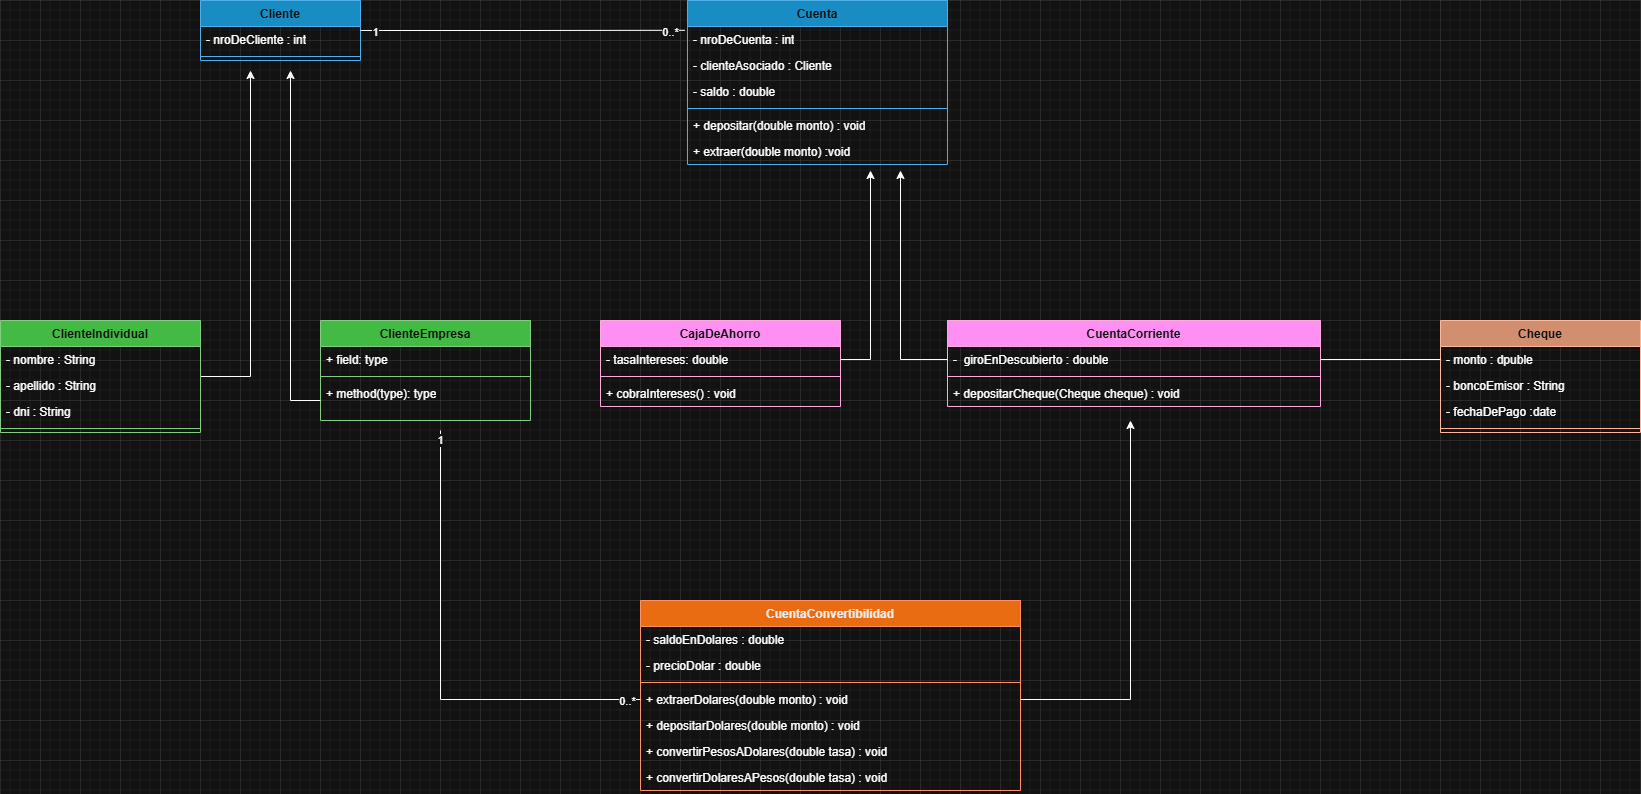

The diagram above was exported from draw.io. Its source (the exported page's mxGraphModel, read from the mxfile embedded in the PNG):
<mxGraphModel dx="1870" dy="562" grid="1" gridSize="10" guides="1" tooltips="1" connect="1" arrows="1" fold="1" page="1" pageScale="1" pageWidth="827" pageHeight="1169" math="0" shadow="0">
  <root>
    <mxCell id="0" />
    <mxCell id="1" parent="0" />
    <mxCell id="PZypvZ7egvMWmQPIV7wo-3" parent="1" style="swimlane;fontStyle=1;align=center;verticalAlign=top;childLayout=stackLayout;horizontal=1;startSize=26;horizontalStack=0;resizeParent=1;resizeParentMax=0;resizeLast=0;collapsible=1;marginBottom=0;whiteSpace=wrap;html=1;fillColor=#1ba1e2;fontColor=#ffffff;strokeColor=#006EAF;" value="Cliente" vertex="1">
      <mxGeometry height="60" width="160" x="80" y="40" as="geometry" />
    </mxCell>
    <mxCell id="PZypvZ7egvMWmQPIV7wo-4" parent="PZypvZ7egvMWmQPIV7wo-3" style="text;strokeColor=none;fillColor=none;align=left;verticalAlign=top;spacingLeft=4;spacingRight=4;overflow=hidden;rotatable=0;points=[[0,0.5],[1,0.5]];portConstraint=eastwest;whiteSpace=wrap;html=1;" value="- nroDeCliente : int" vertex="1">
      <mxGeometry height="26" width="160" y="26" as="geometry" />
    </mxCell>
    <mxCell id="PZypvZ7egvMWmQPIV7wo-5" parent="PZypvZ7egvMWmQPIV7wo-3" style="line;strokeWidth=1;fillColor=none;align=left;verticalAlign=middle;spacingTop=-1;spacingLeft=3;spacingRight=3;rotatable=0;labelPosition=right;points=[];portConstraint=eastwest;strokeColor=inherit;" value="" vertex="1">
      <mxGeometry height="8" width="160" y="52" as="geometry" />
    </mxCell>
    <mxCell id="PZypvZ7egvMWmQPIV7wo-7" parent="1" style="swimlane;fontStyle=1;align=center;verticalAlign=top;childLayout=stackLayout;horizontal=1;startSize=26;horizontalStack=0;resizeParent=1;resizeParentMax=0;resizeLast=0;collapsible=1;marginBottom=0;whiteSpace=wrap;html=1;fillColor=#1ba1e2;fontColor=#ffffff;strokeColor=#006EAF;" value="Cuenta" vertex="1">
      <mxGeometry height="164" width="260" x="567" y="40" as="geometry" />
    </mxCell>
    <mxCell id="PZypvZ7egvMWmQPIV7wo-11" parent="PZypvZ7egvMWmQPIV7wo-7" style="text;strokeColor=none;fillColor=none;align=left;verticalAlign=top;spacingLeft=4;spacingRight=4;overflow=hidden;rotatable=0;points=[[0,0.5],[1,0.5]];portConstraint=eastwest;whiteSpace=wrap;html=1;" value="- nroDeCuenta : int" vertex="1">
      <mxGeometry height="26" width="260" y="26" as="geometry" />
    </mxCell>
    <mxCell id="PZypvZ7egvMWmQPIV7wo-12" parent="PZypvZ7egvMWmQPIV7wo-7" style="text;strokeColor=none;fillColor=none;align=left;verticalAlign=top;spacingLeft=4;spacingRight=4;overflow=hidden;rotatable=0;points=[[0,0.5],[1,0.5]];portConstraint=eastwest;whiteSpace=wrap;html=1;" value="- clienteAsociado : Cliente" vertex="1">
      <mxGeometry height="26" width="260" y="52" as="geometry" />
    </mxCell>
    <mxCell id="PZypvZ7egvMWmQPIV7wo-8" parent="PZypvZ7egvMWmQPIV7wo-7" style="text;strokeColor=none;fillColor=none;align=left;verticalAlign=top;spacingLeft=4;spacingRight=4;overflow=hidden;rotatable=0;points=[[0,0.5],[1,0.5]];portConstraint=eastwest;whiteSpace=wrap;html=1;" value="- saldo : double" vertex="1">
      <mxGeometry height="26" width="260" y="78" as="geometry" />
    </mxCell>
    <mxCell id="PZypvZ7egvMWmQPIV7wo-9" parent="PZypvZ7egvMWmQPIV7wo-7" style="line;strokeWidth=1;fillColor=none;align=left;verticalAlign=middle;spacingTop=-1;spacingLeft=3;spacingRight=3;rotatable=0;labelPosition=right;points=[];portConstraint=eastwest;strokeColor=inherit;" value="" vertex="1">
      <mxGeometry height="8" width="260" y="104" as="geometry" />
    </mxCell>
    <mxCell id="PZypvZ7egvMWmQPIV7wo-13" parent="PZypvZ7egvMWmQPIV7wo-7" style="text;strokeColor=none;fillColor=none;align=left;verticalAlign=top;spacingLeft=4;spacingRight=4;overflow=hidden;rotatable=0;points=[[0,0.5],[1,0.5]];portConstraint=eastwest;whiteSpace=wrap;html=1;" value="+ depositar(double monto) : void" vertex="1">
      <mxGeometry height="26" width="260" y="112" as="geometry" />
    </mxCell>
    <mxCell id="PZypvZ7egvMWmQPIV7wo-10" parent="PZypvZ7egvMWmQPIV7wo-7" style="text;strokeColor=none;fillColor=none;align=left;verticalAlign=top;spacingLeft=4;spacingRight=4;overflow=hidden;rotatable=0;points=[[0,0.5],[1,0.5]];portConstraint=eastwest;whiteSpace=wrap;html=1;" value="+ extraer(double monto) :void" vertex="1">
      <mxGeometry height="26" width="260" y="138" as="geometry" />
    </mxCell>
    <mxCell id="PZypvZ7egvMWmQPIV7wo-14" edge="1" parent="1" source="PZypvZ7egvMWmQPIV7wo-3" style="edgeStyle=orthogonalEdgeStyle;rounded=0;orthogonalLoop=1;jettySize=auto;html=1;entryX=-0.01;entryY=0.146;entryDx=0;entryDy=0;entryPerimeter=0;endArrow=none;endFill=0;" target="PZypvZ7egvMWmQPIV7wo-11">
      <mxGeometry relative="1" as="geometry" />
    </mxCell>
    <mxCell id="PZypvZ7egvMWmQPIV7wo-15" connectable="0" parent="PZypvZ7egvMWmQPIV7wo-14" style="edgeLabel;html=1;align=center;verticalAlign=middle;resizable=0;points=[];" value="0..*" vertex="1">
      <mxGeometry relative="1" x="0.9156" y="-2" as="geometry">
        <mxPoint x="-1" as="offset" />
      </mxGeometry>
    </mxCell>
    <mxCell id="PZypvZ7egvMWmQPIV7wo-16" connectable="0" parent="PZypvZ7egvMWmQPIV7wo-14" style="edgeLabel;html=1;align=center;verticalAlign=middle;resizable=0;points=[];" value="1" vertex="1">
      <mxGeometry relative="1" x="-0.9174" y="-1" as="geometry">
        <mxPoint x="1" as="offset" />
      </mxGeometry>
    </mxCell>
    <mxCell id="PZypvZ7egvMWmQPIV7wo-17" parent="1" style="swimlane;fontStyle=1;align=center;verticalAlign=top;childLayout=stackLayout;horizontal=1;startSize=26;horizontalStack=0;resizeParent=1;resizeParentMax=0;resizeLast=0;collapsible=1;marginBottom=0;whiteSpace=wrap;html=1;fillColor=#008a00;fontColor=#ffffff;strokeColor=#005700;" value="ClienteEmpresa" vertex="1">
      <mxGeometry height="100" width="210" x="200" y="360" as="geometry" />
    </mxCell>
    <mxCell id="PZypvZ7egvMWmQPIV7wo-18" parent="PZypvZ7egvMWmQPIV7wo-17" style="text;strokeColor=none;fillColor=none;align=left;verticalAlign=top;spacingLeft=4;spacingRight=4;overflow=hidden;rotatable=0;points=[[0,0.5],[1,0.5]];portConstraint=eastwest;whiteSpace=wrap;html=1;" value="+ field: type" vertex="1">
      <mxGeometry height="26" width="210" y="26" as="geometry" />
    </mxCell>
    <mxCell id="PZypvZ7egvMWmQPIV7wo-19" parent="PZypvZ7egvMWmQPIV7wo-17" style="line;strokeWidth=1;fillColor=none;align=left;verticalAlign=middle;spacingTop=-1;spacingLeft=3;spacingRight=3;rotatable=0;labelPosition=right;points=[];portConstraint=eastwest;strokeColor=inherit;" value="" vertex="1">
      <mxGeometry height="8" width="210" y="52" as="geometry" />
    </mxCell>
    <mxCell id="PZypvZ7egvMWmQPIV7wo-28" edge="1" parent="PZypvZ7egvMWmQPIV7wo-17" source="PZypvZ7egvMWmQPIV7wo-20" style="edgeStyle=orthogonalEdgeStyle;rounded=0;orthogonalLoop=1;jettySize=auto;html=1;">
      <mxGeometry relative="1" as="geometry">
        <mxPoint x="-30" y="-250" as="targetPoint" />
      </mxGeometry>
    </mxCell>
    <mxCell id="PZypvZ7egvMWmQPIV7wo-20" parent="PZypvZ7egvMWmQPIV7wo-17" style="text;strokeColor=none;fillColor=none;align=left;verticalAlign=top;spacingLeft=4;spacingRight=4;overflow=hidden;rotatable=0;points=[[0,0.5],[1,0.5]];portConstraint=eastwest;whiteSpace=wrap;html=1;" value="+ method(type): type" vertex="1">
      <mxGeometry height="40" width="210" y="60" as="geometry" />
    </mxCell>
    <mxCell id="PZypvZ7egvMWmQPIV7wo-27" edge="1" parent="1" source="PZypvZ7egvMWmQPIV7wo-21" style="edgeStyle=orthogonalEdgeStyle;rounded=0;orthogonalLoop=1;jettySize=auto;html=1;">
      <mxGeometry relative="1" as="geometry">
        <mxPoint x="130" y="110" as="targetPoint" />
      </mxGeometry>
    </mxCell>
    <mxCell id="PZypvZ7egvMWmQPIV7wo-21" parent="1" style="swimlane;fontStyle=1;align=center;verticalAlign=top;childLayout=stackLayout;horizontal=1;startSize=26;horizontalStack=0;resizeParent=1;resizeParentMax=0;resizeLast=0;collapsible=1;marginBottom=0;whiteSpace=wrap;html=1;fillColor=#008a00;fontColor=#ffffff;strokeColor=#005700;" value="ClienteIndividual" vertex="1">
      <mxGeometry height="112" width="200" x="-120" y="360" as="geometry" />
    </mxCell>
    <mxCell id="PZypvZ7egvMWmQPIV7wo-22" parent="PZypvZ7egvMWmQPIV7wo-21" style="text;strokeColor=none;fillColor=none;align=left;verticalAlign=top;spacingLeft=4;spacingRight=4;overflow=hidden;rotatable=0;points=[[0,0.5],[1,0.5]];portConstraint=eastwest;whiteSpace=wrap;html=1;" value="- nombre : String" vertex="1">
      <mxGeometry height="26" width="200" y="26" as="geometry" />
    </mxCell>
    <mxCell id="PZypvZ7egvMWmQPIV7wo-25" parent="PZypvZ7egvMWmQPIV7wo-21" style="text;strokeColor=none;fillColor=none;align=left;verticalAlign=top;spacingLeft=4;spacingRight=4;overflow=hidden;rotatable=0;points=[[0,0.5],[1,0.5]];portConstraint=eastwest;whiteSpace=wrap;html=1;" value="- apellido : String" vertex="1">
      <mxGeometry height="26" width="200" y="52" as="geometry" />
    </mxCell>
    <mxCell id="PZypvZ7egvMWmQPIV7wo-26" parent="PZypvZ7egvMWmQPIV7wo-21" style="text;strokeColor=none;fillColor=none;align=left;verticalAlign=top;spacingLeft=4;spacingRight=4;overflow=hidden;rotatable=0;points=[[0,0.5],[1,0.5]];portConstraint=eastwest;whiteSpace=wrap;html=1;" value="- dni : String" vertex="1">
      <mxGeometry height="26" width="200" y="78" as="geometry" />
    </mxCell>
    <mxCell id="PZypvZ7egvMWmQPIV7wo-23" parent="PZypvZ7egvMWmQPIV7wo-21" style="line;strokeWidth=1;fillColor=none;align=left;verticalAlign=middle;spacingTop=-1;spacingLeft=3;spacingRight=3;rotatable=0;labelPosition=right;points=[];portConstraint=eastwest;strokeColor=inherit;" value="" vertex="1">
      <mxGeometry height="8" width="200" y="104" as="geometry" />
    </mxCell>
    <mxCell id="PZypvZ7egvMWmQPIV7wo-29" parent="1" style="swimlane;fontStyle=1;align=center;verticalAlign=top;childLayout=stackLayout;horizontal=1;startSize=26;horizontalStack=0;resizeParent=1;resizeParentMax=0;resizeLast=0;collapsible=1;marginBottom=0;whiteSpace=wrap;html=1;fillColor=#d80073;fontColor=#ffffff;strokeColor=#A50040;" value="CuentaCorriente" vertex="1">
      <mxGeometry height="86" width="373" x="827" y="360" as="geometry" />
    </mxCell>
    <mxCell id="PZypvZ7egvMWmQPIV7wo-38" edge="1" parent="PZypvZ7egvMWmQPIV7wo-29" source="PZypvZ7egvMWmQPIV7wo-30" style="edgeStyle=orthogonalEdgeStyle;rounded=0;orthogonalLoop=1;jettySize=auto;html=1;">
      <mxGeometry relative="1" as="geometry">
        <mxPoint x="-47" y="-150" as="targetPoint" />
      </mxGeometry>
    </mxCell>
    <mxCell id="PZypvZ7egvMWmQPIV7wo-30" parent="PZypvZ7egvMWmQPIV7wo-29" style="text;strokeColor=none;fillColor=none;align=left;verticalAlign=top;spacingLeft=4;spacingRight=4;overflow=hidden;rotatable=0;points=[[0,0.5],[1,0.5]];portConstraint=eastwest;whiteSpace=wrap;html=1;" value="-&amp;nbsp; giroEnDescubierto : double" vertex="1">
      <mxGeometry height="26" width="373" y="26" as="geometry" />
    </mxCell>
    <mxCell id="PZypvZ7egvMWmQPIV7wo-31" parent="PZypvZ7egvMWmQPIV7wo-29" style="line;strokeWidth=1;fillColor=none;align=left;verticalAlign=middle;spacingTop=-1;spacingLeft=3;spacingRight=3;rotatable=0;labelPosition=right;points=[];portConstraint=eastwest;strokeColor=inherit;" value="" vertex="1">
      <mxGeometry height="8" width="373" y="52" as="geometry" />
    </mxCell>
    <mxCell id="PZypvZ7egvMWmQPIV7wo-32" parent="PZypvZ7egvMWmQPIV7wo-29" style="text;strokeColor=none;fillColor=none;align=left;verticalAlign=top;spacingLeft=4;spacingRight=4;overflow=hidden;rotatable=0;points=[[0,0.5],[1,0.5]];portConstraint=eastwest;whiteSpace=wrap;html=1;" value="+ depositarCheque(Cheque cheque) : void" vertex="1">
      <mxGeometry height="26" width="373" y="60" as="geometry" />
    </mxCell>
    <mxCell id="PZypvZ7egvMWmQPIV7wo-33" parent="1" style="swimlane;fontStyle=1;align=center;verticalAlign=top;childLayout=stackLayout;horizontal=1;startSize=26;horizontalStack=0;resizeParent=1;resizeParentMax=0;resizeLast=0;collapsible=1;marginBottom=0;whiteSpace=wrap;html=1;fillColor=#d80073;fontColor=#ffffff;strokeColor=#A50040;" value="CajaDeAhorro" vertex="1">
      <mxGeometry height="86" width="240" x="480" y="360" as="geometry" />
    </mxCell>
    <mxCell id="PZypvZ7egvMWmQPIV7wo-37" edge="1" parent="PZypvZ7egvMWmQPIV7wo-33" source="PZypvZ7egvMWmQPIV7wo-34" style="edgeStyle=orthogonalEdgeStyle;rounded=0;orthogonalLoop=1;jettySize=auto;html=1;">
      <mxGeometry relative="1" as="geometry">
        <mxPoint x="270" y="-150" as="targetPoint" />
      </mxGeometry>
    </mxCell>
    <mxCell id="PZypvZ7egvMWmQPIV7wo-34" parent="PZypvZ7egvMWmQPIV7wo-33" style="text;strokeColor=none;fillColor=none;align=left;verticalAlign=top;spacingLeft=4;spacingRight=4;overflow=hidden;rotatable=0;points=[[0,0.5],[1,0.5]];portConstraint=eastwest;whiteSpace=wrap;html=1;" value="- tasaIntereses: double" vertex="1">
      <mxGeometry height="26" width="240" y="26" as="geometry" />
    </mxCell>
    <mxCell id="PZypvZ7egvMWmQPIV7wo-35" parent="PZypvZ7egvMWmQPIV7wo-33" style="line;strokeWidth=1;fillColor=none;align=left;verticalAlign=middle;spacingTop=-1;spacingLeft=3;spacingRight=3;rotatable=0;labelPosition=right;points=[];portConstraint=eastwest;strokeColor=inherit;" value="" vertex="1">
      <mxGeometry height="8" width="240" y="52" as="geometry" />
    </mxCell>
    <mxCell id="PZypvZ7egvMWmQPIV7wo-36" parent="PZypvZ7egvMWmQPIV7wo-33" style="text;strokeColor=none;fillColor=none;align=left;verticalAlign=top;spacingLeft=4;spacingRight=4;overflow=hidden;rotatable=0;points=[[0,0.5],[1,0.5]];portConstraint=eastwest;whiteSpace=wrap;html=1;" value="+ cobraIntereses() : void" vertex="1">
      <mxGeometry height="26" width="240" y="60" as="geometry" />
    </mxCell>
    <mxCell id="PZypvZ7egvMWmQPIV7wo-39" parent="1" style="swimlane;fontStyle=1;align=center;verticalAlign=top;childLayout=stackLayout;horizontal=1;startSize=26;horizontalStack=0;resizeParent=1;resizeParentMax=0;resizeLast=0;collapsible=1;marginBottom=0;whiteSpace=wrap;html=1;fillColor=#a0522d;fontColor=#ffffff;strokeColor=#6D1F00;" value="Cheque" vertex="1">
      <mxGeometry height="112" width="200" x="1320" y="360" as="geometry" />
    </mxCell>
    <mxCell id="PZypvZ7egvMWmQPIV7wo-40" parent="PZypvZ7egvMWmQPIV7wo-39" style="text;strokeColor=none;fillColor=none;align=left;verticalAlign=top;spacingLeft=4;spacingRight=4;overflow=hidden;rotatable=0;points=[[0,0.5],[1,0.5]];portConstraint=eastwest;whiteSpace=wrap;html=1;" value="- monto : dpuble" vertex="1">
      <mxGeometry height="26" width="200" y="26" as="geometry" />
    </mxCell>
    <mxCell id="PZypvZ7egvMWmQPIV7wo-44" parent="PZypvZ7egvMWmQPIV7wo-39" style="text;strokeColor=none;fillColor=none;align=left;verticalAlign=top;spacingLeft=4;spacingRight=4;overflow=hidden;rotatable=0;points=[[0,0.5],[1,0.5]];portConstraint=eastwest;whiteSpace=wrap;html=1;" value="- boncoEmisor : String" vertex="1">
      <mxGeometry height="26" width="200" y="52" as="geometry" />
    </mxCell>
    <mxCell id="PZypvZ7egvMWmQPIV7wo-43" parent="PZypvZ7egvMWmQPIV7wo-39" style="text;strokeColor=none;fillColor=none;align=left;verticalAlign=top;spacingLeft=4;spacingRight=4;overflow=hidden;rotatable=0;points=[[0,0.5],[1,0.5]];portConstraint=eastwest;whiteSpace=wrap;html=1;" value="- fechaDePago :date" vertex="1">
      <mxGeometry height="26" width="200" y="78" as="geometry" />
    </mxCell>
    <mxCell id="PZypvZ7egvMWmQPIV7wo-41" parent="PZypvZ7egvMWmQPIV7wo-39" style="line;strokeWidth=1;fillColor=none;align=left;verticalAlign=middle;spacingTop=-1;spacingLeft=3;spacingRight=3;rotatable=0;labelPosition=right;points=[];portConstraint=eastwest;strokeColor=inherit;" value="" vertex="1">
      <mxGeometry height="8" width="200" y="104" as="geometry" />
    </mxCell>
    <mxCell id="PZypvZ7egvMWmQPIV7wo-45" edge="1" parent="1" source="PZypvZ7egvMWmQPIV7wo-30" style="edgeStyle=orthogonalEdgeStyle;rounded=0;orthogonalLoop=1;jettySize=auto;html=1;entryX=0;entryY=0.5;entryDx=0;entryDy=0;startArrow=none;startFill=0;endArrow=none;endFill=0;" target="PZypvZ7egvMWmQPIV7wo-40">
      <mxGeometry relative="1" as="geometry" />
    </mxCell>
    <mxCell id="PZypvZ7egvMWmQPIV7wo-46" parent="1" style="swimlane;fontStyle=1;align=center;verticalAlign=top;childLayout=stackLayout;horizontal=1;startSize=26;horizontalStack=0;resizeParent=1;resizeParentMax=0;resizeLast=0;collapsible=1;marginBottom=0;whiteSpace=wrap;html=1;fillColor=#fa6800;fontColor=#000000;strokeColor=#C73500;" value="CuentaConvertibilidad" vertex="1">
      <mxGeometry height="190" width="380" x="520" y="640" as="geometry" />
    </mxCell>
    <mxCell id="PZypvZ7egvMWmQPIV7wo-50" parent="PZypvZ7egvMWmQPIV7wo-46" style="text;strokeColor=none;fillColor=none;align=left;verticalAlign=top;spacingLeft=4;spacingRight=4;overflow=hidden;rotatable=0;points=[[0,0.5],[1,0.5]];portConstraint=eastwest;whiteSpace=wrap;html=1;" value="- saldoEnDolares : double" vertex="1">
      <mxGeometry height="26" width="380" y="26" as="geometry" />
    </mxCell>
    <mxCell id="PZypvZ7egvMWmQPIV7wo-47" parent="PZypvZ7egvMWmQPIV7wo-46" style="text;strokeColor=none;fillColor=none;align=left;verticalAlign=top;spacingLeft=4;spacingRight=4;overflow=hidden;rotatable=0;points=[[0,0.5],[1,0.5]];portConstraint=eastwest;whiteSpace=wrap;html=1;" value="- precioDolar : double" vertex="1">
      <mxGeometry height="26" width="380" y="52" as="geometry" />
    </mxCell>
    <mxCell id="PZypvZ7egvMWmQPIV7wo-48" parent="PZypvZ7egvMWmQPIV7wo-46" style="line;strokeWidth=1;fillColor=none;align=left;verticalAlign=middle;spacingTop=-1;spacingLeft=3;spacingRight=3;rotatable=0;labelPosition=right;points=[];portConstraint=eastwest;strokeColor=inherit;" value="" vertex="1">
      <mxGeometry height="8" width="380" y="78" as="geometry" />
    </mxCell>
    <mxCell id="PZypvZ7egvMWmQPIV7wo-54" edge="1" parent="PZypvZ7egvMWmQPIV7wo-46" source="PZypvZ7egvMWmQPIV7wo-51" style="edgeStyle=orthogonalEdgeStyle;rounded=0;orthogonalLoop=1;jettySize=auto;html=1;">
      <mxGeometry relative="1" as="geometry">
        <mxPoint x="490" y="-180" as="targetPoint" />
      </mxGeometry>
    </mxCell>
    <mxCell id="PZypvZ7egvMWmQPIV7wo-55" edge="1" parent="PZypvZ7egvMWmQPIV7wo-46" source="PZypvZ7egvMWmQPIV7wo-51" style="edgeStyle=orthogonalEdgeStyle;rounded=0;orthogonalLoop=1;jettySize=auto;html=1;endArrow=none;endFill=0;">
      <mxGeometry relative="1" as="geometry">
        <mxPoint x="-200" y="-170" as="targetPoint" />
      </mxGeometry>
    </mxCell>
    <mxCell id="PZypvZ7egvMWmQPIV7wo-56" connectable="0" parent="PZypvZ7egvMWmQPIV7wo-55" style="edgeLabel;html=1;align=center;verticalAlign=middle;resizable=0;points=[];" value="0..*" vertex="1">
      <mxGeometry relative="1" x="-0.9386" y="1" as="geometry">
        <mxPoint as="offset" />
      </mxGeometry>
    </mxCell>
    <mxCell id="PZypvZ7egvMWmQPIV7wo-57" connectable="0" parent="PZypvZ7egvMWmQPIV7wo-55" style="edgeLabel;html=1;align=center;verticalAlign=middle;resizable=0;points=[];" value="1" vertex="1">
      <mxGeometry relative="1" x="0.9633" y="1" as="geometry">
        <mxPoint as="offset" />
      </mxGeometry>
    </mxCell>
    <mxCell id="PZypvZ7egvMWmQPIV7wo-51" parent="PZypvZ7egvMWmQPIV7wo-46" style="text;strokeColor=none;fillColor=none;align=left;verticalAlign=top;spacingLeft=4;spacingRight=4;overflow=hidden;rotatable=0;points=[[0,0.5],[1,0.5]];portConstraint=eastwest;whiteSpace=wrap;html=1;" value="+ extraerDolares(double monto) : void" vertex="1">
      <mxGeometry height="26" width="380" y="86" as="geometry" />
    </mxCell>
    <mxCell id="PZypvZ7egvMWmQPIV7wo-52" parent="PZypvZ7egvMWmQPIV7wo-46" style="text;strokeColor=none;fillColor=none;align=left;verticalAlign=top;spacingLeft=4;spacingRight=4;overflow=hidden;rotatable=0;points=[[0,0.5],[1,0.5]];portConstraint=eastwest;whiteSpace=wrap;html=1;" value="+ depositarDolares(double monto) : void" vertex="1">
      <mxGeometry height="26" width="380" y="112" as="geometry" />
    </mxCell>
    <mxCell id="PZypvZ7egvMWmQPIV7wo-53" parent="PZypvZ7egvMWmQPIV7wo-46" style="text;strokeColor=none;fillColor=none;align=left;verticalAlign=top;spacingLeft=4;spacingRight=4;overflow=hidden;rotatable=0;points=[[0,0.5],[1,0.5]];portConstraint=eastwest;whiteSpace=wrap;html=1;" value="+ convertirPesosADolares(double tasa) : void" vertex="1">
      <mxGeometry height="26" width="380" y="138" as="geometry" />
    </mxCell>
    <mxCell id="PZypvZ7egvMWmQPIV7wo-49" parent="PZypvZ7egvMWmQPIV7wo-46" style="text;strokeColor=none;fillColor=none;align=left;verticalAlign=top;spacingLeft=4;spacingRight=4;overflow=hidden;rotatable=0;points=[[0,0.5],[1,0.5]];portConstraint=eastwest;whiteSpace=wrap;html=1;" value="+ convertirDolaresAPesos(double tasa) : void" vertex="1">
      <mxGeometry height="26" width="380" y="164" as="geometry" />
    </mxCell>
  </root>
</mxGraphModel>